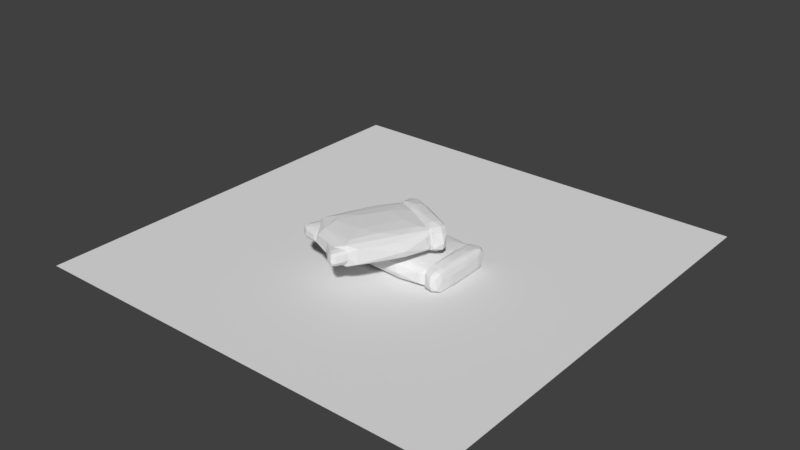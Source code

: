 # Source: sack_of_grain_v1-3.blend  (saved by Blender 2.79.0; exported with 4.5.12 LTS)
import bpy
from mathutils import Matrix  # noqa: F401  (used for matrix-valued properties, if any)

bpy.ops.wm.read_factory_settings(use_empty=True)
scene = bpy.context.scene
scene.name = 'Scene'

# ---- collections
col_collection_1 = bpy.data.collections.new('Collection 1'); scene.collection.children.link(col_collection_1)

# ---- world
world_world = bpy.data.worlds.new('World'); scene.world = world_world
world_world.color = (0.05088, 0.05088, 0.05088)
world_world.use_sun_shadow = False
world_world.sun_shadow_jitter_overblur = 0.0
world_world.cycles.sampling_method = 'MANUAL'

# ---- meshes
me_plane = bpy.data.meshes.new('Plane')
me_plane.from_pydata([(-1.0, -1.0, 0.0), (1.0, -1.0, 0.0), (-1.0, 1.0, 0.0), (1.0, 1.0, 0.0)], [], [(0, 1, 3, 2)])
me_plane.use_remesh_preserve_volume = False
me_plane.use_remesh_preserve_attributes = False
me_plane.use_mirror_vertex_groups = False
me_plane.update()
me_cube_009 = bpy.data.meshes.new('Cube.009')
me_cube_009.from_pydata([(-0.7347, -0.7622, -2.032), (-0.4608, -0.7652, 2.103), (-0.7418, -0.5224, -2.283), (-0.7326, 0.8064, -1.725), (-0.4585, 0.7354, -2.182), (-0.4466, -0.619, 2.163), (-0.459, -0.7638, -2.115), (-0.7336, -0.7383, 2.211), (-0.4473, -0.2168, -2.329), (-0.4483, 0.2188, 2.381), (-0.6391, -0.7944, -2.332), (-0.5534, -0.7909, 2.377), (-0.6582, -0.2625, 2.85), (-0.5368, -0.3181, -2.808), (-0.7083, -0.8988, -1.451), (-0.5561, -0.9914, -0.3642), (-0.4282, -0.5071, -1.747), (-0.7635, 0.5071, -1.747), (-0.5547, -0.927, -1.726), (-0.732, 0.7686, 2.152), (-0.4559, 0.7498, 2.107), (-0.7448, -0.7983, 0.7088), (-0.7527, 0.226, 2.25), (-0.6391, 0.7944, -2.332), (-0.552, 0.8405, 2.249), (-0.5766, -0.9424, 1.682), (-0.4106, 0.1073, 0.658), (-0.623, 0.9813, -0.4029), (-0.5341, 0.8883, -1.874), (-0.7809, 0.213, -0.3642), (-0.7374, 0.6887, -2.205), (-0.4782, -0.4981, -2.562), (-0.4744, -0.8757, -1.425), (-0.4242, 0.5783, -1.111), (-0.5196, 0.9541, -0.9254), (-0.707, 0.9151, -0.9081), (-0.7674, -0.5783, -1.111), (-0.7767, 0.2119, 1.187), (-0.758, -0.5783, -1.792), (-0.706, 0.9046, 1.2), (-0.655, 0.9122, -1.722), (-0.459, 0.8064, -1.725), (-0.427, 0.5903, 1.2), (-0.4281, 0.2039, 1.921), (-0.4336, 0.5783, -1.792), (-0.4856, -0.9046, 1.2), (-0.5688, 0.3802, -2.795), (-0.4854, 0.4162, -2.616), (-0.7133, 0.2219, -2.638), (-0.6997, -0.6002, -2.555), (-0.6229, 0.3802, 2.833), (-0.708, 0.3874, 2.66), (-0.4783, 0.2219, 2.676), (-0.5284, 0.3432, 2.815), (-0.492, -0.6002, 2.593), (-0.6245, -0.5775, 2.719), (-0.5352, -0.6356, -2.591), (-0.7026, -0.8949, 1.617), (-0.4368, -0.7458, 0.7548), (-0.4143, -0.3866, 0.6836), (-0.4566, 0.8516, 0.7548), (-0.5563, 0.9689, 1.187), (-0.7548, 0.7458, 0.7548), (-0.7146, -0.5915, 2.526), (-0.5189, -0.2008, 2.811), (-0.4912, 0.6502, 2.523), (-0.6886, 0.6301, 2.6), (-0.6743, 0.5944, -2.611), (-0.5031, 0.6301, -2.562), (-0.7613, -0.589, 1.639), (-0.6661, -2.403e-07, -2.816)], [], [(47, 8, 31), (3, 35, 40), (68, 47, 46), (68, 4, 47), (67, 48, 30), (49, 10, 0), (70, 13, 49), (66, 51, 50), (54, 11, 1), (27, 61, 34), (26, 43, 59), (22, 63, 51), (53, 12, 64), (24, 65, 20), (48, 2, 30), (15, 14, 18), (14, 0, 10), (32, 15, 18), (6, 18, 10), (1, 45, 58), (45, 15, 32), (16, 6, 8), (4, 44, 8), (20, 42, 60), (42, 26, 33), (27, 34, 40), (28, 4, 23), (34, 41, 28), (19, 39, 62), (17, 30, 2), (0, 38, 2), (7, 69, 21), (7, 22, 69), (36, 29, 17), (62, 3, 17), (35, 27, 40), (43, 26, 42), (33, 26, 16), (58, 6, 16), (47, 31, 13), (46, 70, 67), (31, 6, 56), (31, 56, 13), (57, 7, 21), (59, 5, 58), (54, 55, 11), (50, 12, 53), (49, 56, 10), (46, 13, 70), (38, 36, 17), (20, 9, 43), (44, 33, 16), (1, 11, 25), (46, 47, 13), (68, 46, 67), (48, 70, 49), (50, 51, 12), (53, 65, 66, 50), (53, 64, 52), (65, 53, 52), (55, 54, 64, 12), (52, 64, 54), (11, 55, 63, 7), (7, 57, 25, 11), (22, 7, 63), (56, 6, 10), (57, 14, 15, 25), (43, 9, 5), (29, 37, 62), (34, 61, 60), (59, 43, 5), (54, 5, 9, 52), (14, 57, 21), (51, 63, 12), (12, 63, 55), (9, 20, 65, 52), (5, 54, 1), (24, 66, 65), (33, 44, 41, 60), (24, 19, 66), (2, 48, 49), (2, 49, 0), (23, 68, 67), (23, 67, 30), (67, 70, 48), (23, 4, 68), (18, 14, 10), (6, 58, 32), (6, 32, 18), (1, 25, 45), (58, 45, 32), (45, 25, 15), (26, 59, 16), (40, 23, 30, 3), (4, 41, 44), (8, 44, 16), (20, 43, 42), (60, 42, 33), (40, 34, 28), (28, 41, 4), (3, 62, 35), (27, 35, 39, 61), (23, 40, 28), (62, 39, 35), (36, 38, 0, 21), (17, 3, 30), (29, 36, 69, 37), (2, 38, 17), (21, 69, 36), (61, 39, 19, 24), (69, 22, 37), (29, 62, 17), (20, 60, 61, 24), (22, 51, 66, 19), (34, 60, 41), (59, 58, 16), (14, 21, 0), (47, 4, 8), (49, 13, 56), (8, 6, 31), (58, 5, 1), (19, 62, 37, 22)])
me_cube_009.use_remesh_preserve_volume = False
me_cube_009.use_remesh_preserve_attributes = False
me_cube_009.use_mirror_vertex_groups = False
me_cube_009.update()
me_cube_008 = bpy.data.meshes.new('Cube.008')
me_cube_008.from_pydata([(3.185, 0.3878, 1.148), (3.244, 0.7755, 1.175), (3.238, 0.77, -1.17), (2.975, 0.2088, 0.9089), (2.973, 0.2241, -0.8688), (2.877, 0.8037, -1.118), (3.082, 0.2806, -1.092), (2.973, 0.1848, -0.3564), (3.19, 0.377, -0.4457), (3.256, 0.7871, -0.5043), (2.944, 0.3527, 1.088), (2.884, 0.6805, -1.161), (3.056, 0.8094, 1.328), (3.056, 0.8094, -1.259), (2.908, 0.3544, -0.3959), (3.098, 0.2296, 0.01971), (3.046, 0.8757, -0.5357), (3.069, 0.545, 1.542), (3.069, 0.545, -1.474), (3.192, 0.4174, -1.157), (3.021, 0.2311, -0.9927), (3.141, 0.3397, 1.22), (3.239, 0.6953, 1.318), (2.872, 0.8101, 1.169), (2.945, 0.8174, 1.288), (3.168, 0.7918, -1.25), (3.242, 0.6871, -1.254), (3.141, 0.3397, -1.152), (3.032, 0.2337, 1.077), (3.21, 0.5127, 1.339), (2.885, 0.6893, 1.22), (2.857, 0.831, -0.4671), (3.168, 0.7918, 1.318), (2.945, 0.8174, -1.219), (3.251, 0.5421, -0.3431), (3.273, 0.6831, -0.6719), (2.847, 0.6796, -0.4836), (2.908, 0.3765, 0.6105), (3.026, 0.1666, -0.3811), (3.107, 0.2505, -0.6156), (3.104, 0.2482, 0.6749), (2.932, 0.8798, -0.5149), (3.174, 0.8414, -0.5082), (3.062, 0.6967, 1.543), (3.076, 0.3934, 1.427), (3.157, 0.5664, 1.543), (2.981, 0.5237, 1.427), (3.062, 0.6967, -1.474), (3.076, 0.3934, -1.358), (2.981, 0.5237, -1.358), (3.157, 0.5664, -1.474), (3.148, 0.4359, -1.388), (3.004, 0.3531, -1.232), (2.959, 0.6946, -1.388), (3.004, 0.3531, 1.3), (3.148, 0.4359, 1.457), (3.165, 0.6966, 1.524), (3.126, 0.8491, 0.8223), (3.026, 0.1781, 0.6162), (2.853, 0.6921, 0.7182), (3.247, 0.5554, 0.7844), (3.277, 0.7017, 0.6196), (2.936, 0.8695, 0.773), (2.959, 0.6946, 1.457), (3.165, 0.6966, -1.455)], [], [(61, 9, 35), (38, 15, 39), (28, 40, 58), (25, 64, 26, 2), (54, 10, 46), (27, 19, 51), (28, 54, 44), (57, 16, 42), (6, 39, 27), (14, 4, 11), (61, 1, 9), (26, 64, 50), (24, 63, 30, 23), (10, 37, 59, 30), (62, 24, 23), (40, 21, 0), (37, 10, 3), (61, 22, 1), (12, 32, 56, 43), (39, 15, 8), (32, 12, 57), (17, 45, 55, 44), (13, 33, 53, 47), (49, 52, 48, 18), (26, 50, 51, 19), (18, 48, 51, 50), (48, 6, 27, 51), (11, 4, 52, 49), (52, 20, 6, 48), (20, 52, 4), (33, 5, 11, 53), (53, 49, 18, 47), (49, 53, 11), (46, 17, 44, 54), (10, 54, 28, 3), (29, 0, 21, 55), (55, 45, 29), (44, 55, 21, 28), (32, 1, 22, 56), (56, 22, 29, 45), (43, 56, 45, 17), (42, 9, 1, 57), (16, 13, 25, 42), (1, 32, 57), (42, 25, 2, 9), (5, 33, 41, 31), (33, 13, 16, 41), (15, 38, 58, 40), (38, 7, 3, 58), (39, 6, 20, 38), (3, 28, 58), (38, 20, 4, 7), (19, 27, 39, 8), (37, 14, 36, 59), (59, 36, 31, 23), (36, 11, 5, 31), (23, 30, 59), (36, 14, 11), (34, 8, 0, 60), (14, 7, 4), (35, 26, 19, 34), (0, 29, 60), (2, 26, 35, 9), (19, 8, 34), (22, 61, 60, 29), (34, 61, 35), (34, 60, 61), (3, 7, 14, 37), (8, 15, 40, 0), (23, 31, 41, 62), (28, 21, 40), (62, 41, 16, 57), (24, 62, 57, 12), (12, 43, 63, 24), (63, 43, 17, 46), (30, 63, 46, 10), (13, 47, 64, 25), (47, 18, 50, 64)])
me_cube_008.use_remesh_preserve_volume = False
me_cube_008.use_remesh_preserve_attributes = False
me_cube_008.use_mirror_vertex_groups = False
me_cube_008.update()
me_cube_007 = bpy.data.meshes.new('Cube.007')
me_cube_007.from_pydata([(3.216, -0.3679, 1.148), (3.275, -0.7556, 1.175), (3.269, -0.7501, -1.17), (3.006, -0.1888, 0.9089), (3.004, -0.2042, -0.8688), (2.908, -0.7838, -1.118), (3.112, -0.2607, -1.092), (3.004, -0.1649, -0.3564), (3.221, -0.3571, -0.4457), (3.287, -0.7672, -0.5043), (2.975, -0.3327, 1.088), (2.915, -0.6606, -1.161), (3.087, -0.7895, 1.328), (3.087, -0.7895, -1.259), (2.939, -0.3344, -0.3959), (3.129, -0.2097, 0.01971), (3.077, -0.8558, -0.5357), (3.1, -0.5251, 1.542), (3.1, -0.5251, -1.474), (3.223, -0.3975, -1.157), (3.052, -0.2112, -0.9927), (3.172, -0.3198, 1.22), (3.27, -0.6754, 1.318), (2.903, -0.7902, 1.169), (2.976, -0.7975, 1.288), (3.199, -0.7719, -1.25), (3.273, -0.6672, -1.254), (3.172, -0.3198, -1.152), (3.063, -0.2137, 1.077), (3.241, -0.4928, 1.339), (2.916, -0.6694, 1.22), (2.888, -0.8111, -0.4671), (3.199, -0.7719, 1.318), (2.976, -0.7975, -1.219), (3.282, -0.5222, -0.3431), (3.304, -0.6632, -0.6719), (2.878, -0.6597, -0.4836), (2.939, -0.3566, 0.6105), (3.057, -0.1467, -0.3811), (3.138, -0.2306, -0.6156), (3.134, -0.2283, 0.6749), (2.963, -0.8599, -0.5149), (3.205, -0.8215, -0.5082), (3.093, -0.6768, 1.543), (3.107, -0.3734, 1.427), (3.188, -0.5465, 1.543), (3.012, -0.5038, 1.427), (3.093, -0.6768, -1.474), (3.107, -0.3734, -1.358), (3.012, -0.5038, -1.358), (3.188, -0.5465, -1.474), (3.179, -0.416, -1.388), (3.035, -0.3331, -1.232), (2.989, -0.6747, -1.388), (3.035, -0.3331, 1.3), (3.179, -0.416, 1.457), (3.196, -0.6767, 1.524), (3.157, -0.8291, 0.8223), (3.057, -0.1582, 0.6162), (2.884, -0.6722, 0.7182), (3.278, -0.5355, 0.7844), (3.307, -0.6818, 0.6196), (2.967, -0.8496, 0.773), (2.989, -0.6747, 1.457), (3.196, -0.6767, -1.455)], [], [(61, 9, 35), (38, 15, 39), (28, 40, 58), (25, 64, 26, 2), (54, 10, 46), (27, 19, 51), (28, 54, 44), (57, 16, 42), (6, 39, 27), (14, 4, 11), (61, 1, 9), (26, 64, 50), (24, 63, 30, 23), (10, 37, 59, 30), (62, 24, 23), (40, 21, 0), (37, 10, 3), (61, 22, 1), (12, 32, 56, 43), (39, 15, 8), (32, 12, 57), (17, 45, 55, 44), (13, 33, 53, 47), (49, 52, 48, 18), (26, 50, 51, 19), (18, 48, 51, 50), (48, 6, 27, 51), (11, 4, 52, 49), (52, 20, 6, 48), (20, 52, 4), (33, 5, 11, 53), (53, 49, 18, 47), (49, 53, 11), (46, 17, 44, 54), (10, 54, 28, 3), (29, 0, 21, 55), (55, 45, 29), (44, 55, 21, 28), (32, 1, 22, 56), (56, 22, 29, 45), (43, 56, 45, 17), (42, 9, 1, 57), (16, 13, 25, 42), (1, 32, 57), (42, 25, 2, 9), (5, 33, 41, 31), (33, 13, 16, 41), (15, 38, 58, 40), (38, 7, 3, 58), (39, 6, 20, 38), (3, 28, 58), (38, 20, 4, 7), (19, 27, 39, 8), (37, 14, 36, 59), (59, 36, 31, 23), (36, 11, 5, 31), (23, 30, 59), (36, 14, 11), (34, 8, 0, 60), (14, 7, 4), (35, 26, 19, 34), (0, 29, 60), (2, 26, 35, 9), (19, 8, 34), (22, 61, 60, 29), (34, 61, 35), (34, 60, 61), (3, 7, 14, 37), (8, 15, 40, 0), (23, 31, 41, 62), (28, 21, 40), (62, 41, 16, 57), (24, 62, 57, 12), (12, 43, 63, 24), (63, 43, 17, 46), (30, 63, 46, 10), (13, 47, 64, 25), (47, 18, 50, 64)])
me_cube_007.use_remesh_preserve_volume = False
me_cube_007.use_remesh_preserve_attributes = False
me_cube_007.use_mirror_vertex_groups = False
me_cube_007.update()
me_cube_000 = bpy.data.meshes.new('Cube.000')
me_cube_000.from_pydata([(-0.7442, -0.7622, -1.904), (0.7233, -0.7652, 1.968), (-0.7818, -0.5224, -2.14), (-0.7326, 0.8064, -1.617), (0.7354, 0.7354, -2.045), (0.7993, -0.619, 2.024), (0.7327, -0.7638, -1.982), (-0.7383, -0.7383, 2.07), (0.7953, -0.2168, -2.183), (0.7905, 0.2188, 2.228), (-0.2321, -0.7944, -2.185), (0.227, -0.7909, 2.225), (-0.3343, -0.2625, 2.667), (0.3163, -0.3181, -2.631), (-0.6027, -0.8988, -1.36), (0.213, -0.9914, -0.3425), (0.8981, -0.5071, -1.637), (-0.8981, 0.5071, -1.637), (0.2202, -0.927, -1.618), (-0.7297, 0.7686, 2.014), (0.7498, 0.7498, 1.971), (-0.7983, -0.7983, 0.6624), (-0.8406, 0.226, 2.105), (-0.2321, 0.7944, -2.185), (0.2346, 0.8405, 2.105), (0.1031, -0.9424, 1.574), (0.9919, 0.1073, 0.6148), (-0.1457, 0.9813, -0.3787), (0.3308, 0.8883, -1.756), (-0.9914, 0.213, -0.3425), (-0.7586, 0.6887, -2.066), (0.6301, -0.4981, -2.4), (0.6506, -0.8757, -1.336), (0.9193, 0.5783, -1.042), (0.4081, 0.9541, -0.868), (-0.5954, 0.9151, -0.8518), (-0.9193, -0.5783, -1.042), (-0.9689, 0.2119, 1.11), (-0.8689, -0.5783, -1.679), (-0.5903, 0.9046, 1.123), (-0.3169, 0.9122, -1.614), (0.7326, 0.8064, -1.617), (0.9046, 0.5903, 1.123), (0.8984, 0.2039, 1.798), (0.8689, 0.5783, -1.679), (0.5903, -0.9046, 1.123), (0.1449, 0.3802, -2.619), (0.5913, 0.4162, -2.451), (-0.6295, 0.2219, -2.472), (-0.5563, -0.6002, -2.394), (-0.1449, 0.3802, 2.652), (-0.6009, 0.3874, 2.49), (0.6295, 0.2219, 2.505), (0.361, 0.3432, 2.635), (0.5563, -0.6002, 2.427), (-0.1537, -0.5775, 2.545), (0.3248, -0.6356, -2.428), (-0.5718, -0.8949, 1.513), (0.8516, -0.7458, 0.7055), (0.9724, -0.3866, 0.6388), (0.7458, 0.8516, 0.7055), (0.2119, 0.9689, 1.11), (-0.8516, 0.7458, 0.7055), (-0.6362, -0.5915, 2.365), (0.4118, -0.2008, 2.631), (0.5603, 0.6502, 2.361), (-0.4969, 0.6301, 2.434), (-0.4202, 0.5944, -2.446), (0.4969, 0.6301, -2.401), (-0.8866, -0.589, 1.533), (-0.3763, -2.328e-07, -2.639)], [], [(47, 8, 31), (3, 35, 40), (68, 47, 46), (68, 4, 47), (67, 48, 30), (49, 10, 0), (70, 13, 49), (66, 51, 50), (54, 11, 1), (27, 61, 34), (26, 43, 59), (22, 63, 51), (53, 12, 64), (24, 65, 20), (48, 2, 30), (15, 14, 18), (14, 0, 10), (32, 15, 18), (6, 18, 10), (1, 45, 58), (45, 15, 32), (16, 6, 8), (4, 44, 8), (20, 42, 60), (42, 26, 33), (27, 34, 40), (28, 4, 23), (34, 41, 28), (19, 39, 62), (17, 30, 2), (0, 38, 2), (7, 69, 21), (7, 22, 69), (36, 29, 17), (62, 3, 17), (35, 27, 40), (43, 26, 42), (33, 26, 16), (58, 6, 16), (47, 31, 13), (46, 70, 67), (31, 6, 56), (31, 56, 13), (57, 7, 21), (59, 5, 58), (54, 55, 11), (50, 12, 53), (49, 56, 10), (46, 13, 70), (38, 36, 17), (20, 9, 43), (44, 33, 16), (1, 11, 25), (46, 47, 13), (68, 46, 67), (48, 70, 49), (50, 51, 12), (53, 65, 66, 50), (53, 64, 52), (65, 53, 52), (55, 54, 64, 12), (52, 64, 54), (11, 55, 63, 7), (7, 57, 25, 11), (22, 7, 63), (56, 6, 10), (57, 14, 15, 25), (43, 9, 5), (29, 37, 62), (34, 61, 60), (59, 43, 5), (54, 5, 9, 52), (14, 57, 21), (51, 63, 12), (12, 63, 55), (9, 20, 65, 52), (5, 54, 1), (24, 66, 65), (33, 44, 41, 60), (24, 19, 66), (2, 48, 49), (2, 49, 0), (23, 68, 67), (23, 67, 30), (67, 70, 48), (23, 4, 68), (18, 14, 10), (6, 58, 32), (6, 32, 18), (1, 25, 45), (58, 45, 32), (45, 25, 15), (26, 59, 16), (40, 23, 30, 3), (4, 41, 44), (8, 44, 16), (20, 43, 42), (60, 42, 33), (40, 34, 28), (28, 41, 4), (3, 62, 35), (27, 35, 39, 61), (23, 40, 28), (62, 39, 35), (36, 38, 0, 21), (17, 3, 30), (29, 36, 69, 37), (2, 38, 17), (21, 69, 36), (61, 39, 19, 24), (69, 22, 37), (29, 62, 17), (20, 60, 61, 24), (22, 51, 66, 19), (34, 60, 41), (59, 58, 16), (14, 21, 0), (47, 4, 8), (49, 13, 56), (8, 6, 31), (58, 5, 1), (19, 62, 37, 22)])
me_cube_000.use_remesh_preserve_volume = False
me_cube_000.use_remesh_preserve_attributes = False
me_cube_000.use_mirror_vertex_groups = False
me_cube_000.update()
me_cube_006 = bpy.data.meshes.new('Cube.006')
me_cube_006.from_pydata([(0.7059, -0.7622, -2.032), (0.9798, -0.7652, 2.103), (0.6989, -0.5224, -2.283), (0.708, 0.8064, -1.725), (0.9821, 0.7354, -2.182), (0.994, -0.619, 2.163), (0.9816, -0.7638, -2.115), (0.707, -0.7383, 2.211), (0.9933, -0.2168, -2.329), (0.9924, 0.2188, 2.381), (0.8015, -0.7944, -2.332), (0.8872, -0.7909, 2.377), (0.7824, -0.2625, 2.85), (0.9038, -0.3181, -2.808), (0.7323, -0.8988, -1.451), (0.8846, -0.9914, -0.3642), (1.012, -0.5071, -1.747), (0.8859, -0.927, -1.726), (0.7086, 0.7686, 2.152), (0.9848, 0.7498, 2.107), (0.8015, 0.7944, -2.332), (0.8886, 0.8405, 2.249), (0.864, -0.9424, 1.682), (1.03, 0.1073, 0.658), (0.8176, 0.9813, -0.4029), (0.9065, 0.8883, -1.874), (0.7032, 0.6887, -2.205), (0.9624, -0.4981, -2.562), (0.9663, -0.8757, -1.425), (1.016, 0.5783, -1.111), (0.921, 0.9541, -0.9254), (0.7336, 0.9151, -0.9081), (0.7346, 0.9046, 1.2), (0.7856, 0.9122, -1.722), (0.9816, 0.8064, -1.725), (1.014, 0.5903, 1.2), (1.013, 0.2039, 1.921), (1.007, 0.5783, -1.792), (0.955, -0.9046, 1.2), (0.8719, 0.3802, -2.795), (0.9552, 0.4162, -2.616), (0.7273, 0.2219, -2.638), (0.7409, -0.6002, -2.555), (0.8177, 0.3802, 2.833), (0.7326, 0.3874, 2.66), (0.9623, 0.2219, 2.676), (0.9122, 0.3432, 2.815), (0.9487, -0.6002, 2.593), (0.8161, -0.5775, 2.719), (0.9054, -0.6356, -2.591), (0.7381, -0.8949, 1.617), (1.004, -0.7458, 0.7548), (1.026, -0.3866, 0.6836), (0.984, 0.8516, 0.7548), (0.8844, 0.9689, 1.187), (0.726, -0.5915, 2.526), (0.9217, -0.2008, 2.811), (0.9494, 0.6502, 2.523), (0.752, 0.6301, 2.6), (0.7664, 0.5944, -2.611), (0.9376, 0.6301, -2.562), (0.7745, -2.923e-07, -2.816), (-1.033, 0.8037, -1.118), (-0.9661, 0.3527, 1.088), (-1.026, 0.6805, -1.161), (-0.8536, 0.8094, 1.328), (-0.8536, 0.8094, -1.259), (-1.002, 0.3544, -0.3959), (-0.8643, 0.8757, -0.5357), (-0.841, 0.545, 1.542), (-1.038, 0.8101, 1.169), (-0.965, 0.8174, 1.288), (-1.025, 0.6893, 1.22), (-1.053, 0.831, -0.4671), (-0.965, 0.8174, -1.219), (-1.063, 0.6796, -0.4836), (-1.002, 0.3765, 0.6105), (-0.9776, 0.8798, -0.5148), (-0.7361, 0.8414, -0.5082), (-0.8482, 0.6967, 1.543), (-0.9293, 0.5237, 1.427), (-0.8482, 0.6967, -1.474), (-0.9293, 0.5237, -1.358), (-0.9514, 0.6946, -1.388), (-0.7836, 0.8491, 0.8223), (-1.057, 0.6921, 0.7182), (-0.9738, 0.8695, 0.773), (-0.9514, 0.6946, 1.457), (-1.002, -0.7838, -1.118), (-0.9352, -0.3327, 1.088), (-0.9949, -0.6606, -1.161), (-0.8227, -0.7895, 1.328), (-0.8227, -0.7895, -1.259), (-0.971, -0.3344, -0.3959), (-0.8334, -0.8558, -0.5357), (-1.007, -0.7902, 1.169), (-0.9341, -0.7975, 1.288), (-0.9942, -0.6694, 1.22), (-1.022, -0.8111, -0.4671), (-0.9341, -0.7975, -1.219), (-1.032, -0.6597, -0.4836), (-0.9707, -0.3566, 0.6105), (-0.9467, -0.8599, -0.5148), (-0.8984, -0.5038, 1.427), (-0.8984, -0.5038, -1.358), (-0.9205, -0.6747, -1.388), (-0.7527, -0.8291, 0.8223), (-1.026, -0.6722, 0.7182), (-0.9429, -0.8496, 0.773), (-0.9205, -0.6747, 1.457), (-0.7442, -0.7622, -1.904), (-0.7818, -0.5224, -2.14), (-0.7326, 0.8064, -1.617), (-0.7383, -0.7383, 2.07), (-0.2321, -0.7944, -2.185), (0.227, -0.7909, 2.225), (-0.3343, -0.2625, 2.667), (0.3163, -0.3181, -2.631), (-0.6027, -0.8988, -1.36), (0.213, -0.9914, -0.3425), (-0.8981, 0.5071, -1.637), (0.2202, -0.927, -1.618), (-0.7297, 0.7686, 2.014), (-0.8406, 0.226, 2.105), (-0.2321, 0.7944, -2.185), (0.2346, 0.8405, 2.105), (0.1031, -0.9424, 1.574), (-0.1457, 0.9813, -0.3787), (0.3308, 0.8883, -1.756), (-0.9914, 0.213, -0.3425), (-0.7586, 0.6887, -2.066), (0.6301, -0.4981, -2.4), (0.6506, -0.8757, -1.336), (0.4081, 0.9541, -0.868), (-0.5954, 0.9151, -0.8518), (-0.9689, 0.2119, 1.11), (-0.8689, -0.5783, -1.679), (-0.5903, 0.9046, 1.123), (-0.3169, 0.9122, -1.614), (0.5903, -0.9046, 1.123), (0.1449, 0.3802, -2.619), (0.5913, 0.4162, -2.451), (-0.6295, 0.2219, -2.472), (-0.5563, -0.6002, -2.394), (-0.1449, 0.3802, 2.652), (-0.6009, 0.3874, 2.49), (0.6295, 0.2219, 2.505), (0.361, 0.3432, 2.635), (0.5563, -0.6002, 2.427), (-0.1537, -0.5775, 2.545), (0.3248, -0.6356, -2.428), (-0.5718, -0.8949, 1.513), (0.2119, 0.9689, 1.11), (-0.6362, -0.5915, 2.365), (0.4118, -0.2008, 2.631), (0.5603, 0.6502, 2.361), (-0.4969, 0.6301, 2.434), (-0.4202, 0.5944, -2.446), (0.4969, 0.6301, -2.401), (-0.8866, -0.589, 1.533), (-0.3763, -2.328e-07, -2.639), (-0.9433, -0.2628, -0.3792), (-0.9441, -0.2806, -0.5914), (-0.9411, -0.3389, -0.8306), (-0.9317, -0.3361, -0.9533), (-0.7213, -0.8258, -0.5117), (-0.7499, -0.7781, -1.253), (-0.9159, -0.4021, -1.139), (-0.897, -0.4932, -1.35), (-0.8178, -0.6885, -1.452), (-0.7575, -0.7711, -1.271), (-0.8958, -0.5044, -1.361), (-0.8917, -0.5783, -1.391), (-0.8269, -0.6766, -1.466), (-0.9237, -0.2801, 1.022), (-0.9297, -0.2538, 0.7934), (-0.7382, -0.8268, 0.4162), (-0.7395, -0.8285, 0.05436), (-0.742, -0.8224, 0.8546), (-0.9167, -0.3329, 1.153), (-0.7572, -0.7792, 1.322), (-0.7439, -0.8171, 0.9266), (-0.7433, -0.8217, 0.8688), (-0.8973, -0.4953, 1.42), (-0.8963, -0.5043, 1.429), (-0.8813, -0.6016, 1.481), (-0.8875, -0.5887, 1.469), (-0.769, -0.769, 1.349), (-0.8223, -0.6767, 1.539), (-0.8176, -0.6841, 1.529), (-0.9729, 0.2833, -0.2042), (-0.9727, 0.2787, -0.3783), (-0.9682, 0.2868, -0.6412), (-0.9658, 0.2935, -0.6969), (-0.9493, 0.2875, -0.9094), (-0.7181, 0.8294, -0.5074), (-0.7399, 0.808, -1.008), (-0.7532, 0.7936, -1.251), (-0.7528, 0.7961, -1.222), (-0.9291, 0.4093, -1.207), (-0.9185, 0.4445, -1.299), (-0.7992, 0.6966, -1.465), (-0.8443, 0.6148, -1.474), (-0.8924, 0.5326, -1.406), (-0.8934, 0.5309, -1.404), (-0.9488, 0.3033, 1.041), (-0.9524, 0.2899, 1.01), (-0.9599, 0.272, 0.7965), (-0.7278, 0.8276, -0.04716), (-0.7303, 0.8157, 0.9825), (-0.7326, 0.818, 0.8954), (-0.9143, 0.353, 1.27), (-0.7424, 0.7919, 1.318), (-0.7421, 0.7924, 1.313), (-0.9075, 0.3649, 1.309), (-0.786, 0.758, 1.41), (-0.8403, 0.531, 1.532), (-0.7927, 0.6966, 1.533), (-0.8349, 0.5465, 1.542), (0.7075, 0.805, -1.666), (0.7069, 0.7952, -1.726), (0.7137, 0.8445, -0.2154), (0.7102, 0.8166, -1.565), (0.709, 0.8112, -1.625), (0.7093, -0.8356, -0.09357), (0.7133, -0.8352, -0.6998), (0.7113, -0.7931, -1.813), (0.7057, -0.7627, -1.992), (0.7061, -0.7646, -1.987), (0.7076, -0.7718, -1.964), (0.7045, -0.7512, -2.018), (0.7048, -0.755, -2.012), (0.7138, 0.7436, -2.03), (0.712, 0.7369, -2.048), (0.7067, 0.7733, -1.86), (0.7085, 0.7235, -2.085), (0.7043, 0.7153, -2.096), (0.6995, 0.6633, -2.141), (0.702, 0.3523, -2.227), (0.6998, 0.6564, -2.146), (0.6992, -0.4302, -2.277), (0.6977, -0.4693, -2.256), (0.6967, -0.5297, -2.219), (0.7033, -0.6877, -2.102), (0.7046, 0.06475, -2.302), (0.7015, -0.3766, -2.306), (0.7092, -0.8288, 0.996), (0.7102, -0.8317, 0.9313), (0.7137, 0.8364, 1.009), (0.7194, 0.8574, 0.7254), (0.7198, 0.8595, 0.5845), (0.7049, 0.7649, 1.925), (0.705, 0.7262, 2.064), (0.7054, 0.7576, 1.983), (0.6994, 0.5282, 2.195), (0.7013, -0.4509, 2.223), (0.7031, -0.6116, 2.184), (0.7005, -0.7033, 2.077), (0.7055, -0.746, 2.018), (0.7101, -0.7659, 1.974), (0.7061, -0.7482, 2.015), (0.7106, -0.7688, 1.96), (0.7117, -0.7774, 1.894), (0.6988, -0.00829, 2.329), (0.6994, 0.2676, 2.355), (0.7025, 0.2205, 2.379)], [], [(40, 8, 27), (3, 31, 33), (60, 40, 39), (60, 4, 40), (59, 41, 26), (42, 10, 0), (61, 13, 42), (58, 44, 43), (47, 11, 1), (24, 54, 30), (23, 36, 52), (46, 12, 56), (21, 57, 19), (41, 2, 240, 245, 244, 238, 26), (15, 14, 17), (14, 0, 10), (28, 15, 17), (6, 17, 10), (1, 38, 51), (38, 15, 28), (16, 6, 8), (4, 37, 8), (19, 35, 53), (35, 23, 29), (24, 30, 33), (25, 4, 20), (30, 34, 25), (18, 32, 248, 251), (0, 230, 243, 242, 2), (7, 257, 258), (7, 255, 256, 257), (31, 24, 33), (36, 23, 35), (29, 23, 16), (51, 6, 16), (40, 27, 13), (39, 61, 59), (27, 6, 49), (27, 49, 13), (50, 7, 258, 260, 259, 261, 262, 246), (52, 5, 51), (47, 48, 11), (43, 12, 46), (42, 49, 10), (39, 13, 61), (19, 9, 36), (37, 29, 16), (1, 11, 22), (39, 40, 13), (60, 39, 59), (41, 61, 42), (43, 44, 12), (46, 57, 58, 43), (46, 56, 45), (57, 46, 45), (48, 47, 56, 12), (45, 56, 47), (11, 48, 55, 7), (7, 50, 22, 11), (49, 6, 10), (50, 14, 15, 22), (36, 9, 5), (30, 54, 53), (52, 36, 5), (47, 5, 9, 45), (14, 50, 246, 247, 224), (44, 55, 12), (12, 55, 48), (9, 19, 57, 45), (5, 47, 1), (21, 58, 57), (29, 37, 34, 53), (21, 18, 58), (2, 41, 42), (2, 42, 0), (20, 60, 59), (20, 59, 26), (59, 61, 41), (20, 4, 60), (17, 14, 10), (6, 51, 28), (6, 28, 17), (1, 22, 38), (51, 38, 28), (38, 22, 15), (23, 52, 16), (33, 20, 26, 236, 235, 233, 232, 234, 3), (4, 34, 37), (8, 37, 16), (19, 36, 35), (53, 35, 29), (33, 30, 25), (25, 34, 4), (3, 219, 223, 222, 221, 31), (24, 31, 32, 54), (20, 33, 25), (2, 242, 241), (54, 32, 18, 21), (19, 53, 54, 21), (30, 53, 34), (52, 51, 16), (14, 224, 225, 226, 229, 228, 227, 0), (40, 4, 8), (42, 13, 49), (8, 6, 27), (51, 5, 1), (18, 251, 253, 252, 254), (84, 68, 78), (67, 192, 193, 194, 64), (71, 87, 72, 70), (63, 76, 85, 72), (86, 71, 70), (76, 63, 206, 207), (65, 212, 215, 217, 79), (69, 218, 216), (66, 74, 83, 81), (82, 200, 204, 203), (64, 194, 199, 200, 82), (74, 62, 64, 83), (83, 82, 203, 202, 81), (82, 83, 64), (80, 69, 216, 214), (63, 211, 205, 206), (79, 217, 218, 69), (78, 195, 208, 210, 209, 84), (68, 66, 197, 198, 196, 78), (78, 196, 195), (62, 74, 77, 73), (74, 66, 68, 77), (76, 67, 75, 85), (85, 75, 73, 70), (75, 64, 62, 73), (70, 72, 85), (75, 67, 64), (67, 191, 192), (70, 73, 77, 86), (86, 77, 68, 84), (71, 86, 84, 65), (65, 79, 87, 71), (87, 79, 69, 80), (72, 87, 80, 63), (66, 81, 201, 197), (81, 202, 201), (106, 94, 165, 177, 176), (93, 162, 163, 164, 90), (96, 109, 97, 95), (89, 101, 107, 97), (108, 96, 95), (101, 89, 174, 175), (91, 180, 187, 189), (92, 99, 105, 173, 169), (104, 168, 171), (90, 164, 167, 168, 104), (99, 88, 90, 105), (105, 104, 171, 172, 173), (104, 105, 90), (103, 184, 183), (89, 179, 174), (94, 92, 166, 165), (88, 99, 102, 98), (99, 92, 94, 102), (101, 93, 100, 107), (107, 100, 98, 95), (100, 90, 88, 98), (95, 97, 107), (100, 93, 90), (93, 161, 162), (95, 98, 102, 108), (108, 102, 94, 106), (96, 108, 106, 91), (91, 189, 188, 109, 96), (109, 188, 185, 186, 184, 103), (97, 109, 103, 89), (92, 169, 170, 166), (141, 244, 245, 131), (112, 134, 138), (158, 141, 140), (158, 235, 236, 237, 239, 141), (157, 142, 130), (143, 114, 110), (160, 117, 143), (156, 145, 144), (148, 115, 259, 260), (127, 152, 133), (123, 153, 145), (147, 116, 154), (125, 155, 252, 253), (142, 111, 130), (119, 118, 121), (118, 110, 114), (132, 119, 121), (139, 119, 132), (127, 133, 138), (128, 232, 233, 124), (133, 222, 223, 128), (122, 137, 210, 209, 213, 212, 215), (120, 130, 111), (110, 136, 111), (113, 159, 185, 188, 189, 187), (113, 123, 159), (134, 127, 138), (141, 131, 117), (140, 160, 157), (131, 243, 230, 231, 150), (131, 150, 117), (151, 113, 187, 180, 181, 182), (148, 149, 115), (144, 116, 147), (143, 150, 114), (140, 117, 160), (136, 172, 171, 168, 167, 120), (140, 141, 117), (158, 140, 157), (142, 160, 143), (144, 145, 116), (147, 155, 156, 144), (147, 154, 146), (155, 147, 146), (149, 148, 154, 116), (146, 154, 148), (115, 149, 153, 113), (113, 151, 126, 115), (123, 113, 153), (150, 231, 227, 228, 114), (151, 118, 119, 126), (129, 135, 205, 206, 207, 190), (133, 152, 249, 250), (148, 256, 255, 263, 265, 146), (118, 151, 182, 178, 176, 177), (145, 153, 116), (116, 153, 149), (125, 156, 155), (125, 122, 156), (111, 142, 143), (111, 143, 110), (124, 158, 157), (124, 157, 130), (157, 160, 142), (124, 233, 235, 158), (121, 118, 114), (139, 126, 119), (138, 124, 130, 112), (138, 133, 128), (128, 223, 219, 220, 234, 232), (112, 198, 196, 195, 208, 134), (127, 134, 137, 152), (124, 138, 128), (120, 112, 130), (129, 163, 162, 161, 175, 174, 179, 183, 184, 186, 159, 135), (111, 136, 120), (152, 137, 122, 125), (159, 123, 135), (129, 190, 191, 192, 193), (123, 145, 156, 122), (133, 250, 221, 222), (118, 177, 165, 166, 170, 110), (141, 239, 238, 244), (143, 117, 150), (122, 215, 217, 218, 216, 214, 211, 205, 135, 123), (183, 179, 89, 103), (186, 185, 159), (170, 169, 173, 172, 136, 110), (176, 178, 106), (167, 164, 163, 129, 193, 194, 199, 120), (178, 182, 181, 106), (175, 161, 93, 101), (181, 180, 91, 106), (214, 211, 63, 80), (199, 200, 204, 120), (204, 203, 202, 201, 197, 198, 112, 120), (208, 210, 137, 134), (209, 213, 84), (207, 190, 191, 67, 76), (213, 212, 65, 84), (220, 219, 3), (264, 265, 263, 55, 44), (237, 236, 26), (234, 220, 3), (262, 261, 126, 139), (229, 226, 132, 121), (261, 259, 115, 126), (263, 255, 7, 55), (226, 225, 132), (265, 264, 254, 252, 155, 146), (245, 240, 241, 242, 243, 131), (227, 231, 230, 0), (260, 258, 257, 256, 148), (253, 251, 248, 249, 152, 125), (228, 229, 121, 114), (221, 250, 249, 248, 32, 31), (241, 240, 2), (238, 239, 237, 26), (247, 246, 262, 139), (225, 224, 247, 139, 132), (254, 264, 44, 58, 18)])
me_cube_006.use_remesh_preserve_volume = False
me_cube_006.use_remesh_preserve_attributes = False
me_cube_006.use_mirror_vertex_groups = False
me_cube_006.update()

# ---- objects
ob_plane = bpy.data.objects.new('Plane', me_plane)
ob_cube_006 = bpy.data.objects.new('Cube.006', me_cube_009)
ob_cube_005 = bpy.data.objects.new('Cube.005', me_cube_008)
ob_cube_004 = bpy.data.objects.new('Cube.004', me_cube_007)
ob_cube_000 = bpy.data.objects.new('Cube.000', me_cube_000)
ob_cube_002 = bpy.data.objects.new('Cube.002', me_cube_006)

# ---- transforms, parenting, visibility, modifiers, constraints
ob_plane.location = (1.634, -1.819, 0.6557)
ob_plane.lineart.crease_threshold = 0.0
_m = ob_plane.modifiers.new('Collision', 'COLLISION')
ob_cube_006.location = (2.094, -1.858, 0.7051)
ob_cube_006.scale = (0.2416, 0.1737, 0.01936)
ob_cube_006.lineart.crease_threshold = 0.0
_m = ob_cube_006.modifiers.new('Collision', 'COLLISION')
ob_cube_005.location = (0.8011, -1.858, 0.7051)
ob_cube_005.scale = (0.2416, 0.1737, 0.01936)
ob_cube_005.lineart.crease_threshold = 0.0
_m = ob_cube_005.modifiers.new('Collision', 'COLLISION')
ob_cube_004.location = (0.8011, -1.858, 0.7051)
ob_cube_004.scale = (0.2416, 0.1737, 0.01936)
ob_cube_004.lineart.crease_threshold = 0.0
_m = ob_cube_004.modifiers.new('Collision', 'COLLISION')
ob_cube_000.location = (1.746, -1.858, 0.7051)
ob_cube_000.scale = (0.2416, 0.1737, 0.01936)
ob_cube_000.lineart.crease_threshold = 0.0
_m = ob_cube_000.modifiers.new('Collision', 'COLLISION')
ob_cube_002.location = (1.689, -2.029, 0.8409)
ob_cube_002.rotation_euler = (0.0, -0.0, 1.103)
ob_cube_002.scale = (0.2416, 0.1737, 0.02246)
ob_cube_002.lineart.crease_threshold = 0.0

# ---- collection membership
col_collection_1.objects.link(ob_plane)
col_collection_1.objects.link(ob_cube_006)
col_collection_1.objects.link(ob_cube_005)
col_collection_1.objects.link(ob_cube_004)
col_collection_1.objects.link(ob_cube_000)
col_collection_1.objects.link(ob_cube_002)

# ---- scene / render settings (as saved in the file)
scene.frame_start = 1; scene.frame_end = 250; scene.frame_set(1)
scene.render.engine = 'BLENDER_EEVEE_NEXT'
scene.render.resolution_percentage = 50
scene.render.dither_intensity = 0.0
scene.cycles.use_denoising = False
scene.cycles.samples = 128
scene.cycles.sampling_pattern = 'TABULATED_SOBOL'
scene.cycles.use_adaptive_sampling = False
scene.cycles.use_light_tree = False
scene.cycles.blur_glossy = 0.0
scene.cycles.sample_clamp_indirect = 0.0
scene.view_settings.view_transform = 'Standard'
bpy.context.view_layer.update()

# ---- added for rendering (the .blend has no active camera and no usable light): camera, sun
cam_auto = bpy.data.cameras.new('AutoCamera')
cam_auto.lens = 50.0
cam_auto.sensor_width = 36.0
cam_auto.clip_end = 1000.0
ob_auto_camera = bpy.data.objects.new('AutoCamera', cam_auto)
scene.collection.objects.link(ob_auto_camera)
ob_auto_camera.location = (4.2614, -4.97171, 2.87974)
ob_auto_camera.rotation_euler = (1.09748, -7.21219e-08, 0.694738)
scene.camera = ob_auto_camera
light_auto_sun = bpy.data.lights.new('AutoSun', 'SUN')
light_auto_sun.energy = 3.0
light_auto_sun.angle = 0.0523599
ob_auto_sun = bpy.data.objects.new('AutoSun', light_auto_sun)
scene.collection.objects.link(ob_auto_sun)
ob_auto_sun.rotation_euler = (0.872665, 0.174533, 0.523599)
bpy.context.view_layer.update()

